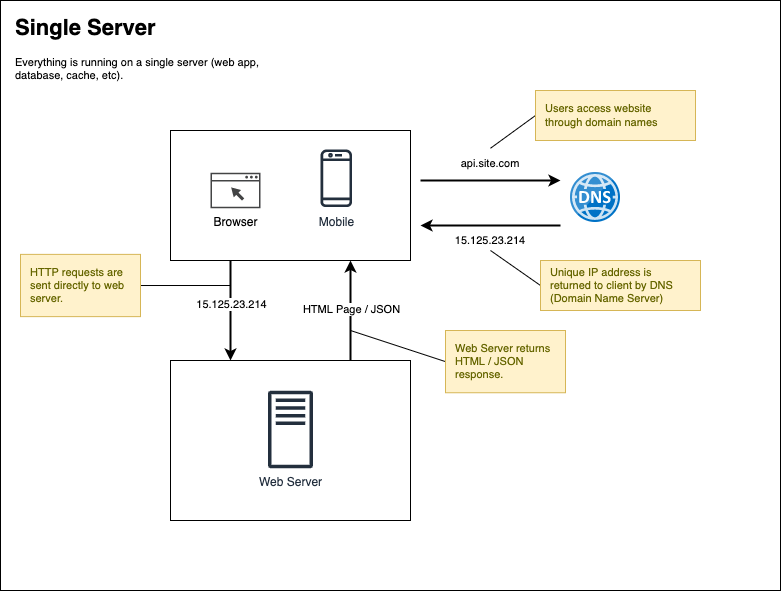

The diagram above was exported from draw.io. Its source (the exported page's mxGraphModel, read from the mxfile embedded in the PNG):
<mxGraphModel dx="931" dy="852" grid="1" gridSize="10" guides="1" tooltips="1" connect="1" arrows="1" fold="1" page="1" pageScale="1" pageWidth="850" pageHeight="1100" background="#FFFFFF" math="0" shadow="0">
  <root>
    <mxCell id="0" />
    <mxCell id="1" parent="0" />
    <mxCell id="xZY1MLf6-wW6GJHlUHh0-32" value="" style="rounded=0;whiteSpace=wrap;html=1;fontSize=11;" vertex="1" parent="1">
      <mxGeometry x="20" y="10" width="780" height="590" as="geometry" />
    </mxCell>
    <mxCell id="xZY1MLf6-wW6GJHlUHh0-8" style="edgeStyle=none;rounded=0;orthogonalLoop=1;jettySize=auto;html=1;strokeWidth=2;" edge="1" parent="1">
      <mxGeometry relative="1" as="geometry">
        <mxPoint x="440" y="190" as="sourcePoint" />
        <mxPoint x="580" y="190" as="targetPoint" />
      </mxGeometry>
    </mxCell>
    <mxCell id="xZY1MLf6-wW6GJHlUHh0-4" value="" style="rounded=0;whiteSpace=wrap;html=1;" vertex="1" parent="1">
      <mxGeometry x="190" y="140" width="240" height="130" as="geometry" />
    </mxCell>
    <mxCell id="xZY1MLf6-wW6GJHlUHh0-1" value="Browser" style="sketch=0;pointerEvents=1;shadow=0;dashed=0;html=1;strokeColor=none;fillColor=#434445;aspect=fixed;labelPosition=center;verticalLabelPosition=bottom;verticalAlign=top;align=center;outlineConnect=0;shape=mxgraph.vvd.web_browser;" vertex="1" parent="1">
      <mxGeometry x="230" y="182.25" width="50" height="35.5" as="geometry" />
    </mxCell>
    <mxCell id="xZY1MLf6-wW6GJHlUHh0-3" value="Mobile" style="sketch=0;outlineConnect=0;fontColor=#232F3E;gradientColor=none;fillColor=#232F3D;strokeColor=none;dashed=0;verticalLabelPosition=bottom;verticalAlign=top;align=center;html=1;fontSize=12;fontStyle=0;aspect=fixed;pointerEvents=1;shape=mxgraph.aws4.mobile_client;" vertex="1" parent="1">
      <mxGeometry x="340" y="157.75" width="31.54" height="60" as="geometry" />
    </mxCell>
    <mxCell id="xZY1MLf6-wW6GJHlUHh0-5" value="" style="sketch=0;aspect=fixed;html=1;points=[];align=center;image;fontSize=12;image=img/lib/mscae/DNS.svg;" vertex="1" parent="1">
      <mxGeometry x="590" y="182" width="50" height="50" as="geometry" />
    </mxCell>
    <mxCell id="xZY1MLf6-wW6GJHlUHh0-10" value="" style="endArrow=none;html=1;rounded=0;strokeWidth=2;startArrow=classic;startFill=1;endFill=0;" edge="1" parent="1">
      <mxGeometry width="50" height="50" relative="1" as="geometry">
        <mxPoint x="440" y="235" as="sourcePoint" />
        <mxPoint x="580" y="235" as="targetPoint" />
      </mxGeometry>
    </mxCell>
    <mxCell id="xZY1MLf6-wW6GJHlUHh0-27" style="edgeStyle=none;rounded=0;orthogonalLoop=1;jettySize=auto;html=1;exitX=0.5;exitY=0;exitDx=0;exitDy=0;entryX=0;entryY=0.5;entryDx=0;entryDy=0;fontSize=11;startArrow=none;startFill=0;endArrow=none;endFill=0;strokeWidth=1;" edge="1" parent="1" source="xZY1MLf6-wW6GJHlUHh0-12" target="xZY1MLf6-wW6GJHlUHh0-22">
      <mxGeometry relative="1" as="geometry" />
    </mxCell>
    <mxCell id="xZY1MLf6-wW6GJHlUHh0-12" value="&lt;font style=&quot;font-size: 11px;&quot;&gt;api.site.com&lt;/font&gt;" style="text;html=1;strokeColor=none;fillColor=none;align=center;verticalAlign=middle;whiteSpace=wrap;rounded=0;" vertex="1" parent="1">
      <mxGeometry x="470" y="157.75" width="80" height="30" as="geometry" />
    </mxCell>
    <mxCell id="xZY1MLf6-wW6GJHlUHh0-28" style="edgeStyle=none;rounded=0;orthogonalLoop=1;jettySize=auto;html=1;exitX=0.5;exitY=1;exitDx=0;exitDy=0;entryX=0;entryY=0.5;entryDx=0;entryDy=0;fontSize=11;startArrow=none;startFill=0;endArrow=none;endFill=0;strokeWidth=1;" edge="1" parent="1" source="xZY1MLf6-wW6GJHlUHh0-13" target="xZY1MLf6-wW6GJHlUHh0-23">
      <mxGeometry relative="1" as="geometry" />
    </mxCell>
    <mxCell id="xZY1MLf6-wW6GJHlUHh0-13" value="&lt;font style=&quot;font-size: 11px;&quot;&gt;15.125.23.214&lt;/font&gt;" style="text;html=1;strokeColor=none;fillColor=none;align=center;verticalAlign=middle;whiteSpace=wrap;rounded=0;" vertex="1" parent="1">
      <mxGeometry x="465" y="240" width="90" height="20" as="geometry" />
    </mxCell>
    <mxCell id="xZY1MLf6-wW6GJHlUHh0-29" style="edgeStyle=none;rounded=0;orthogonalLoop=1;jettySize=auto;html=1;entryX=0;entryY=0.5;entryDx=0;entryDy=0;fontSize=11;startArrow=none;startFill=0;endArrow=none;endFill=0;strokeWidth=1;" edge="1" parent="1" target="xZY1MLf6-wW6GJHlUHh0-25">
      <mxGeometry relative="1" as="geometry">
        <mxPoint x="370" y="340" as="sourcePoint" />
      </mxGeometry>
    </mxCell>
    <mxCell id="xZY1MLf6-wW6GJHlUHh0-14" value="" style="rounded=0;whiteSpace=wrap;html=1;" vertex="1" parent="1">
      <mxGeometry x="190" y="370" width="240" height="160" as="geometry" />
    </mxCell>
    <mxCell id="xZY1MLf6-wW6GJHlUHh0-15" value="Web Server" style="sketch=0;outlineConnect=0;fontColor=#232F3E;gradientColor=none;fillColor=#232F3D;strokeColor=none;dashed=0;verticalLabelPosition=bottom;verticalAlign=top;align=center;html=1;fontSize=12;fontStyle=0;aspect=fixed;pointerEvents=1;shape=mxgraph.aws4.traditional_server;" vertex="1" parent="1">
      <mxGeometry x="287.5" y="400" width="45" height="78" as="geometry" />
    </mxCell>
    <mxCell id="xZY1MLf6-wW6GJHlUHh0-17" value="" style="endArrow=none;html=1;rounded=0;strokeWidth=2;startArrow=classic;startFill=1;endFill=0;entryX=0.25;entryY=1;entryDx=0;entryDy=0;exitX=0.25;exitY=0;exitDx=0;exitDy=0;" edge="1" parent="1" source="xZY1MLf6-wW6GJHlUHh0-14" target="xZY1MLf6-wW6GJHlUHh0-4">
      <mxGeometry width="50" height="50" relative="1" as="geometry">
        <mxPoint x="160" y="310" as="sourcePoint" />
        <mxPoint x="300" y="310" as="targetPoint" />
      </mxGeometry>
    </mxCell>
    <mxCell id="xZY1MLf6-wW6GJHlUHh0-19" value="15.125.23.214" style="edgeLabel;html=1;align=center;verticalAlign=middle;resizable=0;points=[];" vertex="1" connectable="0" parent="xZY1MLf6-wW6GJHlUHh0-17">
      <mxGeometry x="0.15" relative="1" as="geometry">
        <mxPoint as="offset" />
      </mxGeometry>
    </mxCell>
    <mxCell id="xZY1MLf6-wW6GJHlUHh0-18" value="" style="endArrow=none;html=1;rounded=0;strokeWidth=2;startArrow=classic;startFill=1;endFill=0;entryX=0.75;entryY=0;entryDx=0;entryDy=0;exitX=0.75;exitY=1;exitDx=0;exitDy=0;" edge="1" parent="1" source="xZY1MLf6-wW6GJHlUHh0-4" target="xZY1MLf6-wW6GJHlUHh0-14">
      <mxGeometry width="50" height="50" relative="1" as="geometry">
        <mxPoint x="260" y="360" as="sourcePoint" />
        <mxPoint x="260" y="280" as="targetPoint" />
      </mxGeometry>
    </mxCell>
    <mxCell id="xZY1MLf6-wW6GJHlUHh0-20" value="HTML Page / JSON" style="edgeLabel;html=1;align=center;verticalAlign=middle;resizable=0;points=[];" vertex="1" connectable="0" parent="xZY1MLf6-wW6GJHlUHh0-18">
      <mxGeometry x="-0.05" relative="1" as="geometry">
        <mxPoint as="offset" />
      </mxGeometry>
    </mxCell>
    <mxCell id="xZY1MLf6-wW6GJHlUHh0-22" value="&lt;span style=&quot;color: rgb(102, 102, 0);&quot;&gt;Users access website through domain names&lt;/span&gt;" style="rounded=0;whiteSpace=wrap;html=1;fontSize=11;fillColor=#fff2cc;strokeColor=#d6b656;align=left;spacing=10;" vertex="1" parent="1">
      <mxGeometry x="555" y="100" width="160" height="50" as="geometry" />
    </mxCell>
    <mxCell id="xZY1MLf6-wW6GJHlUHh0-23" value="&lt;span style=&quot;color: rgb(102, 102, 0);&quot;&gt;Unique IP address is returned to client by DNS (Domain Name Server)&lt;/span&gt;" style="rounded=0;whiteSpace=wrap;html=1;fontSize=11;fillColor=#fff2cc;strokeColor=#d6b656;align=left;spacing=10;" vertex="1" parent="1">
      <mxGeometry x="560" y="270" width="160" height="50" as="geometry" />
    </mxCell>
    <mxCell id="xZY1MLf6-wW6GJHlUHh0-30" style="edgeStyle=none;rounded=0;orthogonalLoop=1;jettySize=auto;html=1;exitX=1;exitY=0.5;exitDx=0;exitDy=0;fontSize=11;startArrow=none;startFill=0;endArrow=none;endFill=0;strokeWidth=1;" edge="1" parent="1" source="xZY1MLf6-wW6GJHlUHh0-24">
      <mxGeometry relative="1" as="geometry">
        <mxPoint x="250" y="295" as="targetPoint" />
      </mxGeometry>
    </mxCell>
    <mxCell id="xZY1MLf6-wW6GJHlUHh0-24" value="&lt;span style=&quot;color: rgb(102, 102, 0);&quot;&gt;HTTP requests are sent directly to web server.&lt;/span&gt;" style="rounded=0;whiteSpace=wrap;html=1;fontSize=11;fillColor=#fff2cc;strokeColor=#d6b656;align=left;spacing=10;" vertex="1" parent="1">
      <mxGeometry x="40" y="263.88" width="120" height="62.25" as="geometry" />
    </mxCell>
    <mxCell id="xZY1MLf6-wW6GJHlUHh0-25" value="&lt;span style=&quot;color: rgb(102, 102, 0);&quot;&gt;Web Server returns HTML / JSON response.&lt;/span&gt;" style="rounded=0;whiteSpace=wrap;html=1;fontSize=11;fillColor=#fff2cc;strokeColor=#d6b656;align=left;spacing=10;" vertex="1" parent="1">
      <mxGeometry x="465" y="340" width="120" height="62.25" as="geometry" />
    </mxCell>
    <mxCell id="xZY1MLf6-wW6GJHlUHh0-31" value="&lt;h1&gt;Single Server&lt;/h1&gt;&lt;p&gt;Everything is running on a single server (web app, database, cache, etc).&lt;/p&gt;" style="text;html=1;strokeColor=none;fillColor=none;spacing=5;spacingTop=-20;whiteSpace=wrap;overflow=hidden;rounded=0;fontSize=11;" vertex="1" parent="1">
      <mxGeometry x="30" y="20" width="300" height="90" as="geometry" />
    </mxCell>
  </root>
</mxGraphModel>